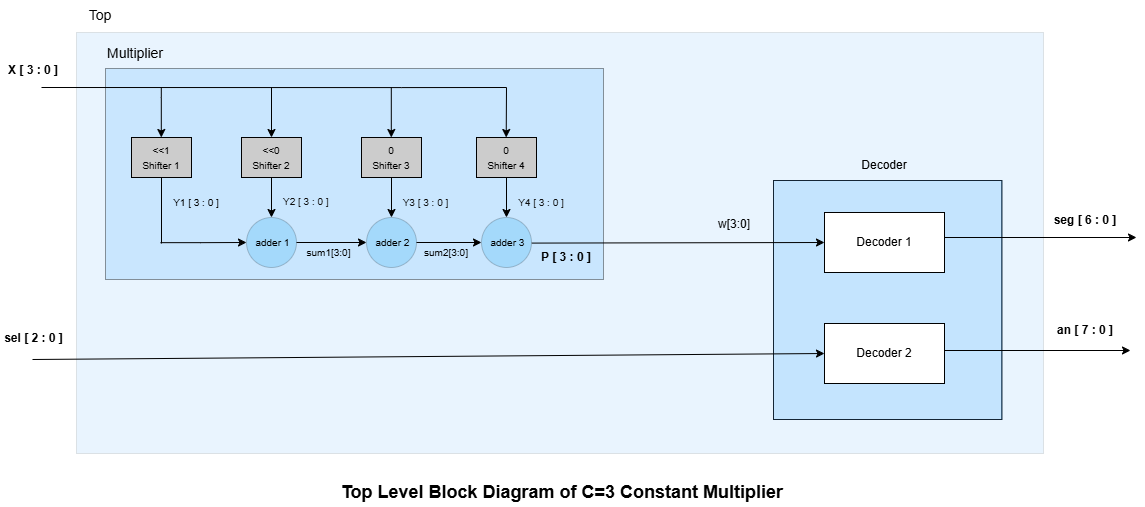

The diagram above was exported from draw.io. Its source (the exported page's mxGraphModel, read from the mxfile embedded in the PNG):
<mxGraphModel dx="1603" dy="963" grid="0" gridSize="10" guides="1" tooltips="1" connect="1" arrows="1" fold="1" page="1" pageScale="1" pageWidth="2500" pageHeight="1500" math="0" shadow="0">
  <root>
    <mxCell id="0" />
    <mxCell id="1" parent="0" />
    <mxCell id="5ztuM1EKRnq-67PHt1nu-4" parent="1" style="rounded=0;whiteSpace=wrap;html=1;" value="" vertex="1">
      <mxGeometry height="239" width="228" x="846" y="215" as="geometry" />
    </mxCell>
    <mxCell id="5ztuM1EKRnq-67PHt1nu-35" parent="1" style="rounded=0;whiteSpace=wrap;html=1;opacity=40;fillColor=light-dark(#99d3ff, #003737);" value="" vertex="1">
      <mxGeometry height="239" width="229" x="846" y="215" as="geometry" />
    </mxCell>
    <mxCell id="5ztuM1EKRnq-67PHt1nu-3" parent="1" style="rounded=0;whiteSpace=wrap;html=1;opacity=10;fillColor=#2392FB;" value="" vertex="1">
      <mxGeometry height="421" width="967" x="149" y="67" as="geometry" />
    </mxCell>
    <mxCell id="5ztuM1EKRnq-67PHt1nu-2" parent="1" style="rounded=0;whiteSpace=wrap;html=1;opacity=40;fillColor=light-dark(#99d3ff, #003737);" value="" vertex="1">
      <mxGeometry height="211" width="498" x="178" y="103" as="geometry" />
    </mxCell>
    <mxCell id="Y4R1BBbHOnmBjCJUg_LA-36" edge="1" parent="1" source="Y4R1BBbHOnmBjCJUg_LA-1" style="edgeStyle=none;rounded=0;orthogonalLoop=1;jettySize=auto;html=1;exitX=0.5;exitY=1;exitDx=0;exitDy=0;">
      <mxGeometry relative="1" as="geometry">
        <mxPoint x="233.8571428571429" y="202.28571428571433" as="targetPoint" />
      </mxGeometry>
    </mxCell>
    <mxCell id="Y4R1BBbHOnmBjCJUg_LA-1" parent="1" style="rounded=0;whiteSpace=wrap;html=1;" value="&lt;font style=&quot;font-size: 10px;&quot;&gt;&amp;lt;&amp;lt;1&lt;br&gt;Shifter 1&lt;/font&gt;" vertex="1">
      <mxGeometry height="40" width="60" x="204" y="172" as="geometry" />
    </mxCell>
    <mxCell id="Y4R1BBbHOnmBjCJUg_LA-28" edge="1" parent="1" source="Y4R1BBbHOnmBjCJUg_LA-2" style="edgeStyle=none;rounded=0;orthogonalLoop=1;jettySize=auto;html=1;exitX=0.5;exitY=1;exitDx=0;exitDy=0;entryX=0.5;entryY=0;entryDx=0;entryDy=0;" target="Y4R1BBbHOnmBjCJUg_LA-24">
      <mxGeometry relative="1" as="geometry" />
    </mxCell>
    <mxCell id="Y4R1BBbHOnmBjCJUg_LA-2" parent="1" style="rounded=0;whiteSpace=wrap;html=1;" value="&lt;font style=&quot;font-size: 10px;&quot;&gt;&amp;lt;&amp;lt;0&lt;br&gt;Shifter 2&lt;/font&gt;" vertex="1">
      <mxGeometry height="40" width="60" x="314" y="172" as="geometry" />
    </mxCell>
    <mxCell id="Y4R1BBbHOnmBjCJUg_LA-29" edge="1" parent="1" source="Y4R1BBbHOnmBjCJUg_LA-3" style="edgeStyle=none;rounded=0;orthogonalLoop=1;jettySize=auto;html=1;exitX=0.5;exitY=1;exitDx=0;exitDy=0;entryX=0.5;entryY=0;entryDx=0;entryDy=0;" target="Y4R1BBbHOnmBjCJUg_LA-52">
      <mxGeometry relative="1" as="geometry">
        <mxPoint x="464" y="242" as="targetPoint" />
      </mxGeometry>
    </mxCell>
    <mxCell id="Y4R1BBbHOnmBjCJUg_LA-3" parent="1" style="rounded=0;whiteSpace=wrap;html=1;" value="&lt;font style=&quot;font-size: 10px;&quot;&gt;0&lt;br&gt;Shifter 3&lt;/font&gt;" vertex="1">
      <mxGeometry height="40" width="60" x="434" y="172" as="geometry" />
    </mxCell>
    <mxCell id="Y4R1BBbHOnmBjCJUg_LA-30" edge="1" parent="1" source="Y4R1BBbHOnmBjCJUg_LA-4" style="edgeStyle=none;rounded=0;orthogonalLoop=1;jettySize=auto;html=1;exitX=0.5;exitY=1;exitDx=0;exitDy=0;">
      <mxGeometry relative="1" as="geometry">
        <mxPoint x="579" y="252" as="targetPoint" />
      </mxGeometry>
    </mxCell>
    <mxCell id="Y4R1BBbHOnmBjCJUg_LA-4" parent="1" style="rounded=0;whiteSpace=wrap;html=1;" value="&lt;font style=&quot;font-size: 10px;&quot;&gt;0&lt;br&gt;Shifter 4&lt;/font&gt;" vertex="1">
      <mxGeometry height="40" width="60" x="549" y="172" as="geometry" />
    </mxCell>
    <mxCell id="Y4R1BBbHOnmBjCJUg_LA-22" edge="1" parent="1" style="edgeStyle=orthogonalEdgeStyle;rounded=0;orthogonalLoop=1;jettySize=auto;html=1;endArrow=none;endFill=0;">
      <mxGeometry relative="1" as="geometry">
        <Array as="points">
          <mxPoint x="474" y="122" />
        </Array>
        <mxPoint x="114" y="122" as="sourcePoint" />
        <mxPoint x="579" y="122" as="targetPoint" />
      </mxGeometry>
    </mxCell>
    <mxCell id="Y4R1BBbHOnmBjCJUg_LA-5" parent="1" style="text;html=1;whiteSpace=wrap;strokeColor=none;fillColor=none;align=center;verticalAlign=middle;rounded=0;" value="&lt;b&gt;X [ 3 : 0 ]&lt;/b&gt;" vertex="1">
      <mxGeometry height="30" width="60" x="76" y="90" as="geometry" />
    </mxCell>
    <mxCell id="Y4R1BBbHOnmBjCJUg_LA-11" edge="1" parent="1" style="endArrow=classic;html=1;rounded=0;entryX=0.5;entryY=0;entryDx=0;entryDy=0;" target="Y4R1BBbHOnmBjCJUg_LA-2" value="">
      <mxGeometry height="50" relative="1" width="50" as="geometry">
        <mxPoint x="344" y="122" as="sourcePoint" />
        <mxPoint x="394" y="92" as="targetPoint" />
      </mxGeometry>
    </mxCell>
    <mxCell id="Y4R1BBbHOnmBjCJUg_LA-17" edge="1" parent="1" style="endArrow=classic;html=1;rounded=0;entryX=0.5;entryY=0;entryDx=0;entryDy=0;" value="">
      <mxGeometry height="50" relative="1" width="50" as="geometry">
        <Array as="points">
          <mxPoint x="233.8" y="132" />
        </Array>
        <mxPoint x="233.8" y="122" as="sourcePoint" />
        <mxPoint x="233.8" y="172" as="targetPoint" />
      </mxGeometry>
    </mxCell>
    <mxCell id="Y4R1BBbHOnmBjCJUg_LA-18" edge="1" parent="1" style="endArrow=classic;html=1;rounded=0;entryX=0.5;entryY=0;entryDx=0;entryDy=0;" value="">
      <mxGeometry height="50" relative="1" width="50" as="geometry">
        <mxPoint x="463.8" y="122" as="sourcePoint" />
        <mxPoint x="463.8" y="172" as="targetPoint" />
      </mxGeometry>
    </mxCell>
    <mxCell id="Y4R1BBbHOnmBjCJUg_LA-19" edge="1" parent="1" style="endArrow=classic;html=1;rounded=0;entryX=0.5;entryY=0;entryDx=0;entryDy=0;" value="">
      <mxGeometry height="50" relative="1" width="50" as="geometry">
        <mxPoint x="579" y="122" as="sourcePoint" />
        <mxPoint x="578.71" y="172" as="targetPoint" />
      </mxGeometry>
    </mxCell>
    <mxCell id="Y4R1BBbHOnmBjCJUg_LA-34" edge="1" parent="1" source="Y4R1BBbHOnmBjCJUg_LA-24" style="edgeStyle=none;rounded=0;orthogonalLoop=1;jettySize=auto;html=1;entryX=0;entryY=0.5;entryDx=0;entryDy=0;" target="Y4R1BBbHOnmBjCJUg_LA-52">
      <mxGeometry relative="1" as="geometry">
        <mxPoint x="434" y="277" as="targetPoint" />
      </mxGeometry>
    </mxCell>
    <mxCell id="Y4R1BBbHOnmBjCJUg_LA-24" parent="1" style="ellipse;whiteSpace=wrap;html=1;labelBorderColor=none;fillColor=#0DA6F2;opacity=20;strokeColor=default;shadow=0;gradientColor=none;strokeWidth=1;" value="&lt;span style=&quot;font-size: 10px;&quot;&gt;&amp;nbsp;&lt;/span&gt;&lt;span style=&quot;font-size: 10px;&quot;&gt;adder 1&lt;/span&gt;" vertex="1">
      <mxGeometry height="50" width="50" x="319" y="252" as="geometry" />
    </mxCell>
    <mxCell id="Y4R1BBbHOnmBjCJUg_LA-35" edge="1" parent="1" source="Y4R1BBbHOnmBjCJUg_LA-52" style="edgeStyle=none;rounded=0;orthogonalLoop=1;jettySize=auto;html=1;exitX=1;exitY=0.5;exitDx=0;exitDy=0;entryX=0;entryY=0.5;entryDx=0;entryDy=0;" target="Y4R1BBbHOnmBjCJUg_LA-53">
      <mxGeometry relative="1" as="geometry">
        <mxPoint x="494" y="277" as="sourcePoint" />
        <mxPoint x="544" y="277" as="targetPoint" />
      </mxGeometry>
    </mxCell>
    <mxCell id="Y4R1BBbHOnmBjCJUg_LA-32" edge="1" parent="1" style="endArrow=classic;html=1;rounded=0;entryX=0;entryY=0.5;entryDx=0;entryDy=0;" target="Y4R1BBbHOnmBjCJUg_LA-24" value="">
      <mxGeometry height="50" relative="1" width="50" as="geometry">
        <Array as="points">
          <mxPoint x="273.34" y="277.15999999999997" />
        </Array>
        <mxPoint x="233" y="277.15999999999997" as="sourcePoint" />
        <mxPoint x="299.00000000000006" y="276.84000000000003" as="targetPoint" />
      </mxGeometry>
    </mxCell>
    <mxCell id="Y4R1BBbHOnmBjCJUg_LA-33" edge="1" parent="1" style="endArrow=none;html=1;rounded=0;entryX=0.5;entryY=1;entryDx=0;entryDy=0;" target="Y4R1BBbHOnmBjCJUg_LA-1" value="">
      <mxGeometry height="50" relative="1" width="50" as="geometry">
        <mxPoint x="234" y="278" as="sourcePoint" />
        <mxPoint x="274" y="222" as="targetPoint" />
      </mxGeometry>
    </mxCell>
    <mxCell id="Y4R1BBbHOnmBjCJUg_LA-38" parent="1" style="rounded=0;whiteSpace=wrap;html=1;fillColor=light-dark(#000000,#0DA6F2);opacity=20;" value="" vertex="1">
      <mxGeometry height="40" width="60" x="204" y="172" as="geometry" />
    </mxCell>
    <mxCell id="Y4R1BBbHOnmBjCJUg_LA-39" parent="1" style="rounded=0;whiteSpace=wrap;html=1;fillColor=light-dark(#000000,#0DA6F2);opacity=20;" value="" vertex="1">
      <mxGeometry height="40" width="60" x="314" y="172" as="geometry" />
    </mxCell>
    <mxCell id="Y4R1BBbHOnmBjCJUg_LA-40" parent="1" style="rounded=0;whiteSpace=wrap;html=1;fillColor=light-dark(#000000,#0DA6F2);opacity=20;" value="" vertex="1">
      <mxGeometry height="40" width="60" x="434" y="172" as="geometry" />
    </mxCell>
    <mxCell id="Y4R1BBbHOnmBjCJUg_LA-42" parent="1" style="rounded=0;whiteSpace=wrap;html=1;fillColor=light-dark(#000000,#0DA6F2);opacity=20;" value="" vertex="1">
      <mxGeometry height="40" width="60" x="549" y="172" as="geometry" />
    </mxCell>
    <mxCell id="Y4R1BBbHOnmBjCJUg_LA-43" parent="1" style="text;html=1;whiteSpace=wrap;strokeColor=none;fillColor=none;align=center;verticalAlign=middle;rounded=0;" value="&lt;span style=&quot;font-size: 10px;&quot;&gt;Y1 [ 3 : 0 ]&lt;/span&gt;" vertex="1">
      <mxGeometry height="30" width="50" x="244" y="222" as="geometry" />
    </mxCell>
    <mxCell id="Y4R1BBbHOnmBjCJUg_LA-44" parent="1" style="text;whiteSpace=wrap;html=1;" value="&lt;span style=&quot;font-family: Helvetica; font-style: normal; font-variant-ligatures: normal; font-variant-caps: normal; font-weight: 400; letter-spacing: normal; orphans: 2; text-align: center; text-indent: 0px; text-transform: none; widows: 2; word-spacing: 0px; -webkit-text-stroke-width: 0px; white-space: normal; text-decoration-thickness: initial; text-decoration-style: initial; text-decoration-color: initial; float: none; display: inline !important;&quot;&gt;&lt;font style=&quot;font-size: 10px; color: light-dark(rgb(13, 13, 13), rgb(18, 18, 18));&quot;&gt;Y2 [ 3 : 0 ]&lt;/font&gt;&lt;/span&gt;" vertex="1">
      <mxGeometry height="30" width="50" x="354" y="222" as="geometry" />
    </mxCell>
    <mxCell id="Y4R1BBbHOnmBjCJUg_LA-45" parent="1" style="text;html=1;whiteSpace=wrap;strokeColor=none;fillColor=none;align=center;verticalAlign=middle;rounded=0;" value="&lt;span style=&quot;color: rgb(13, 13, 13); font-size: 10px;&quot;&gt;Y3 [ 3 : 0 ]&lt;/span&gt;" vertex="1">
      <mxGeometry height="10" width="49" x="474" y="232" as="geometry" />
    </mxCell>
    <mxCell id="Y4R1BBbHOnmBjCJUg_LA-47" parent="1" style="text;html=1;whiteSpace=wrap;strokeColor=none;fillColor=none;align=center;verticalAlign=middle;rounded=0;" value="&lt;span style=&quot;color: rgb(13, 13, 13); font-size: 10px;&quot;&gt;Y4 [ 3 : 0 ]&lt;/span&gt;" vertex="1">
      <mxGeometry height="10" width="50" x="589" y="232" as="geometry" />
    </mxCell>
    <mxCell id="Y4R1BBbHOnmBjCJUg_LA-48" parent="1" style="text;html=1;whiteSpace=wrap;strokeColor=none;fillColor=none;align=center;verticalAlign=middle;rounded=0;" value="&lt;font style=&quot;font-size: 10px;&quot;&gt;sum1[3:0]&lt;/font&gt;" vertex="1">
      <mxGeometry height="30" width="75" x="364" y="272" as="geometry" />
    </mxCell>
    <mxCell id="Y4R1BBbHOnmBjCJUg_LA-49" parent="1" style="text;html=1;whiteSpace=wrap;strokeColor=none;fillColor=none;align=center;verticalAlign=middle;rounded=0;" value="&lt;span style=&quot;font-size: 10px;&quot;&gt;sum2[3:0]&lt;/span&gt;" vertex="1">
      <mxGeometry height="30" width="60" x="489" y="272" as="geometry" />
    </mxCell>
    <mxCell id="Y4R1BBbHOnmBjCJUg_LA-52" parent="1" style="ellipse;whiteSpace=wrap;html=1;fillColor=#0DA6F2;opacity=20;" value="&lt;span style=&quot;font-size: 10px;&quot;&gt;&amp;nbsp;&lt;/span&gt;&lt;span style=&quot;font-size: 10px;&quot;&gt;adder 2&lt;/span&gt;" vertex="1">
      <mxGeometry height="50" width="50" x="439" y="252" as="geometry" />
    </mxCell>
    <mxCell id="Y4R1BBbHOnmBjCJUg_LA-53" parent="1" style="ellipse;whiteSpace=wrap;html=1;fillColor=#0DA6F2;opacity=20;" value="&lt;span style=&quot;font-size: 10px;&quot;&gt;&amp;nbsp;&lt;/span&gt;&lt;span style=&quot;font-size: 10px;&quot;&gt;adder 3&lt;/span&gt;" vertex="1">
      <mxGeometry height="50" width="50" x="554" y="252" as="geometry" />
    </mxCell>
    <mxCell id="5ztuM1EKRnq-67PHt1nu-7" edge="1" parent="1" style="endArrow=classic;html=1;rounded=0;" value="">
      <mxGeometry height="50" relative="1" width="50" as="geometry">
        <mxPoint x="1017" y="272" as="sourcePoint" />
        <mxPoint x="1209" y="272" as="targetPoint" />
      </mxGeometry>
    </mxCell>
    <mxCell id="5ztuM1EKRnq-67PHt1nu-8" edge="1" parent="1" style="endArrow=classic;html=1;rounded=0;" value="">
      <mxGeometry height="50" relative="1" width="50" as="geometry">
        <mxPoint x="1017" y="385" as="sourcePoint" />
        <mxPoint x="1203" y="385" as="targetPoint" />
      </mxGeometry>
    </mxCell>
    <mxCell id="5ztuM1EKRnq-67PHt1nu-12" parent="1" style="text;html=1;whiteSpace=wrap;strokeColor=none;fillColor=none;align=center;verticalAlign=middle;rounded=0;" value="&lt;b&gt;sel [ 2 : 0 ]&lt;/b&gt;" vertex="1">
      <mxGeometry height="30" width="67" x="72.5" y="358" as="geometry" />
    </mxCell>
    <mxCell id="5ztuM1EKRnq-67PHt1nu-14" parent="1" style="text;html=1;whiteSpace=wrap;strokeColor=none;fillColor=none;align=center;verticalAlign=middle;rounded=0;" value="&lt;b&gt;P [ 3 : 0 ]&lt;/b&gt;" vertex="1">
      <mxGeometry height="30" width="60" x="609" y="277" as="geometry" />
    </mxCell>
    <mxCell id="5ztuM1EKRnq-67PHt1nu-23" parent="1" style="text;html=1;whiteSpace=wrap;strokeColor=none;fillColor=none;align=center;verticalAlign=middle;rounded=0;fontSize=14;" value="Multiplier" vertex="1">
      <mxGeometry height="30" width="60" x="178" y="73" as="geometry" />
    </mxCell>
    <mxCell id="5ztuM1EKRnq-67PHt1nu-34" parent="1" style="text;html=1;whiteSpace=wrap;strokeColor=none;fillColor=none;align=center;verticalAlign=middle;rounded=0;" value="Decoder" vertex="1">
      <mxGeometry height="30" width="60" x="927" y="185" as="geometry" />
    </mxCell>
    <mxCell id="5ztuM1EKRnq-67PHt1nu-5" parent="1" style="rounded=0;whiteSpace=wrap;html=1;" value="Decoder 1" vertex="1">
      <mxGeometry height="60" width="120" x="897" y="247" as="geometry" />
    </mxCell>
    <mxCell id="5ztuM1EKRnq-67PHt1nu-6" parent="1" style="rounded=0;whiteSpace=wrap;html=1;" value="Decoder 2" vertex="1">
      <mxGeometry height="60" width="120" x="897" y="358" as="geometry" />
    </mxCell>
    <mxCell id="5ztuM1EKRnq-67PHt1nu-36" parent="1" style="text;html=1;whiteSpace=wrap;strokeColor=none;fillColor=none;align=center;verticalAlign=middle;rounded=0;" value="&lt;b&gt;seg [ 6 : 0 ]&lt;/b&gt;" vertex="1">
      <mxGeometry height="30" width="68" x="1124" y="240" as="geometry" />
    </mxCell>
    <mxCell id="5ztuM1EKRnq-67PHt1nu-37" parent="1" style="text;html=1;whiteSpace=wrap;strokeColor=none;fillColor=none;align=center;verticalAlign=middle;rounded=0;" value="&lt;b&gt;an [ 7 : 0 ]&lt;/b&gt;" vertex="1">
      <mxGeometry height="30" width="68" x="1124" y="350" as="geometry" />
    </mxCell>
    <mxCell id="5ztuM1EKRnq-67PHt1nu-38" parent="1" style="text;html=1;whiteSpace=wrap;strokeColor=none;fillColor=none;align=center;verticalAlign=middle;rounded=0;" value="&lt;font style=&quot;font-size: 18px;&quot;&gt;&lt;b&gt;Top Level Block Diagram of&amp;nbsp;&lt;/b&gt;&lt;/font&gt;&lt;span style=&quot;font-size: 18px;&quot;&gt;&lt;b&gt;C=3 Constant Multiplier&lt;/b&gt;&lt;/span&gt;" vertex="1">
      <mxGeometry height="30" width="482.5" x="394" y="512" as="geometry" />
    </mxCell>
    <mxCell id="5ztuM1EKRnq-67PHt1nu-39" parent="1" style="text;html=1;whiteSpace=wrap;strokeColor=none;fillColor=none;align=center;verticalAlign=middle;rounded=0;fontSize=14;" value="Top" vertex="1">
      <mxGeometry height="30" width="60" x="143" y="35" as="geometry" />
    </mxCell>
    <mxCell id="Y4R1BBbHOnmBjCJUg_LA-50" edge="1" parent="1" style="endArrow=classic;html=1;rounded=0;exitX=0.006;exitY=-0.147;exitDx=0;exitDy=0;exitPerimeter=0;endFill=1;entryX=0;entryY=0.5;entryDx=0;entryDy=0;" target="5ztuM1EKRnq-67PHt1nu-5" value="">
      <mxGeometry height="50" relative="1" width="50" as="geometry">
        <mxPoint x="604.3599999999999" y="277.59000000000003" as="sourcePoint" />
        <mxPoint x="732" y="277" as="targetPoint" />
      </mxGeometry>
    </mxCell>
    <mxCell id="5ztuM1EKRnq-67PHt1nu-45" edge="1" parent="1" style="endArrow=classic;html=1;rounded=0;entryX=0;entryY=0.5;entryDx=0;entryDy=0;" target="5ztuM1EKRnq-67PHt1nu-6" value="">
      <mxGeometry height="50" relative="1" width="50" as="geometry">
        <mxPoint x="105" y="394" as="sourcePoint" />
        <mxPoint x="391" y="394" as="targetPoint" />
      </mxGeometry>
    </mxCell>
    <mxCell id="5ztuM1EKRnq-67PHt1nu-46" parent="1" style="text;html=1;whiteSpace=wrap;strokeColor=none;fillColor=none;align=center;verticalAlign=middle;rounded=0;" value="w[3:0]" vertex="1">
      <mxGeometry height="30" width="60" x="777" y="244" as="geometry" />
    </mxCell>
    <mxCell id="5ztuM1EKRnq-67PHt1nu-47" edge="1" parent="1" source="5ztuM1EKRnq-67PHt1nu-3" style="edgeStyle=orthogonalEdgeStyle;rounded=0;orthogonalLoop=1;jettySize=auto;html=1;exitX=0.5;exitY=1;exitDx=0;exitDy=0;" target="5ztuM1EKRnq-67PHt1nu-3">
      <mxGeometry relative="1" as="geometry" />
    </mxCell>
  </root>
</mxGraphModel>